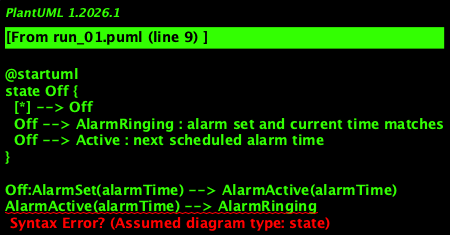

The diagram above was rendered by PlantUML. Its source (embedded in the PNG):
@startuml
state Off {
  [*] --> Off
  Off --> AlarmRinging : alarm set and current time matches
  Off --> Active : next scheduled alarm time
}

Off:AlarmSet(alarmTime) --> AlarmActive(alarmTime)
AlarmActive(alarmTime) --> AlarmRinging

state AlarmRinging {
  [*] --> AlarmRinging
  AlarmRinging --> Off : alarm stopped
}

AlarmRinging:Stopped --> Active

Active:NextScheduledAlarm(nextAlarmTime) --> Off
@enduml